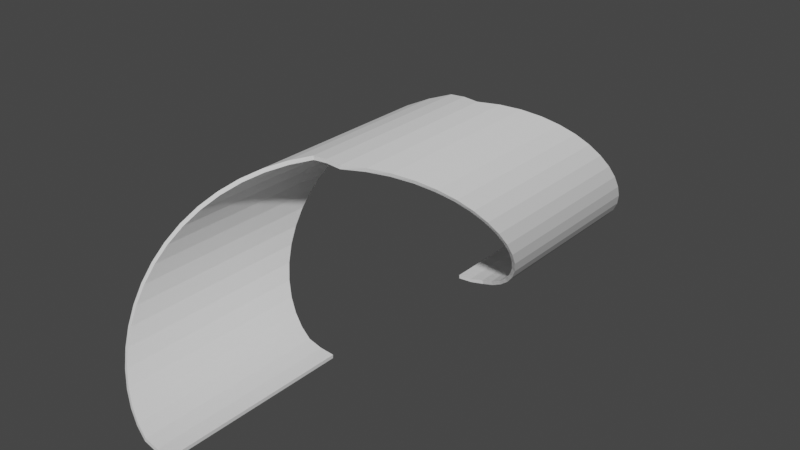 # Source: LoopDeLoop1.blend  (saved by Blender 3.4.6; exported with 4.5.12 LTS)
import bpy
from mathutils import Matrix  # noqa: F401  (used for matrix-valued properties, if any)

bpy.ops.wm.read_factory_settings(use_empty=True)
scene = bpy.context.scene
scene.name = 'Scene'

# ---- collections
col_collection = bpy.data.collections.new('Collection'); scene.collection.children.link(col_collection)

# ---- world
world_world = bpy.data.worlds.new('World'); scene.world = world_world
world_world.use_nodes = True; world_world.node_tree.nodes.clear()
_N = world_world.node_tree.nodes; _L = world_world.node_tree.links
n0 = _N.new('ShaderNodeOutputWorld'); n0.name = 'World Output'; n0.location = (300, 300)
n1 = _N.new('ShaderNodeBackground'); n1.name = 'Background'; n1.location = (10, 300)
n1.inputs[0].default_value = (0.05088, 0.05088, 0.05088, 1.0)
_L.new(n1.outputs[0], n0.inputs[0])
n0.is_active_output = True
world_world.color = (0.05088, 0.05088, 0.05088)
world_world.use_sun_shadow = False
world_world.sun_shadow_jitter_overblur = 0.0

# ---- meshes
me_cylinder_001 = bpy.data.meshes.new('Cylinder.001')
me_cylinder_001.from_pydata([(-0.1564, 0.0, 0.01231), (-5.96e-08, 5.96e-08, 2.98e-08), (-5.96e-08, 1.0, 5.96e-08), (-5.96e-08, -1.0, 0.0), (-0.1564, 1.0, 0.01231), (-0.1564, -1.0, 0.01231), (-0.309, 1.004, 0.04894), (-0.309, -0.9959, 0.04894), (-0.454, 1.048, 0.109), (-0.454, -0.9522, 0.109), (-0.5878, 1.104, 0.191), (-0.5878, -0.8964, 0.191), (-0.7071, 1.171, 0.2929), (-0.7071, -0.8289, 0.2929), (-0.809, 1.25, 0.4122), (-0.809, -0.7502, 0.4122), (-0.891, 1.339, 0.546), (-0.891, -0.6606, 0.546), (-0.9511, 1.439, 0.691), (-0.9511, -0.5608, 0.691), (-0.9877, 1.549, 0.8436), (-0.9877, -0.4514, 0.8436), (-1.0, 1.667, 1.0), (-1.0, -0.3331, 1.0), (-0.9877, 1.793, 1.156), (-0.9877, -0.2065, 1.156), (-0.9511, 1.928, 1.309), (-0.9511, -0.0725, 1.309), (-0.891, 2.068, 1.454), (-0.891, 0.06812, 1.454), (-0.809, 2.214, 1.588), (-0.809, 0.2145, 1.588), (-0.7071, 2.366, 1.707), (-0.7071, 0.3657, 1.707), (-0.5878, 2.521, 1.809), (-0.5878, 0.5208, 1.809), (-0.454, 2.679, 1.891), (-0.454, 0.6789, 1.891), (-0.309, 2.839, 1.951), (-0.309, 0.839, 1.951), (-0.1564, 3.0, 1.988), (-0.1564, 1.0, 1.988), (2.782e-08, 1.0, 2.0), (-1.47e-07, 3.0, 2.0), (-1.47e-07, 3.0, 0.0), (-3.219e-07, 5.0, 0.0), (0.1564, 3.0, 0.01231), (0.1564, 5.0, 0.01231), (0.309, 2.996, 0.04894), (0.309, 4.996, 0.04894), (0.454, 2.952, 0.109), (0.454, 4.952, 0.109), (0.5878, 2.896, 0.191), (0.5878, 4.896, 0.191), (0.7071, 2.829, 0.2929), (0.7071, 4.829, 0.2929), (0.809, 2.75, 0.4122), (0.809, 4.75, 0.4122), (0.891, 2.661, 0.546), (0.891, 4.661, 0.546), (0.9511, 2.561, 0.691), (0.9511, 4.561, 0.691), (0.9877, 2.451, 0.8436), (0.9877, 4.451, 0.8436), (1.0, 2.333, 1.0), (1.0, 4.333, 1.0), (0.9877, 2.207, 1.156), (0.9877, 4.207, 1.156), (0.9511, 2.072, 1.309), (0.9511, 4.072, 1.309), (0.891, 1.932, 1.454), (0.891, 3.932, 1.454), (0.809, 1.786, 1.588), (0.809, 3.786, 1.588), (0.7071, 1.634, 1.707), (0.7071, 3.634, 1.707), (0.5878, 1.479, 1.809), (0.5878, 3.479, 1.809), (0.454, 1.321, 1.891), (0.454, 3.321, 1.891), (0.309, 1.161, 1.951), (0.309, 3.161, 1.951), (0.1564, 1.0, 1.988), (0.1564, 3.0, 1.988), (-0.309, 0.004082, 0.04894), (-0.454, 0.04783, 0.109), (-0.5878, 0.1036, 0.191), (-0.7071, 0.1711, 0.2929), (-0.809, 0.2498, 0.4122), (-0.891, 0.3394, 0.546), (-0.9511, 0.4392, 0.691), (-0.9877, 0.5486, 0.8436), (-1.0, 0.6669, 1.0), (-0.9877, 0.7935, 1.156), (-0.9511, 0.9275, 1.309), (-0.891, 1.068, 1.454), (-0.809, 1.214, 1.588), (-0.7071, 1.366, 1.707), (-0.5878, 1.521, 1.809), (-0.454, 1.679, 1.891), (-0.309, 1.839, 1.951), (-0.1564, 2.0, 1.988), (-5.96e-08, 2.0, 2.0), (-2.345e-07, 4.0, 0.0), (0.1564, 4.0, 0.01231), (0.309, 3.996, 0.04894), (0.454, 3.952, 0.109), (0.5878, 3.896, 0.191), (0.7071, 3.829, 0.2929), (0.809, 3.75, 0.4122), (0.891, 3.661, 0.546), (0.9511, 3.561, 0.691), (0.9877, 3.451, 0.8436), (1.0, 3.333, 1.0), (0.9877, 3.207, 1.156), (0.9511, 3.072, 1.309), (0.891, 2.932, 1.454), (0.809, 2.786, 1.588), (0.7071, 2.634, 1.707), (0.5878, 2.479, 1.809), (0.454, 2.321, 1.891), (0.309, 2.161, 1.951), (0.1564, 2.0, 1.988)], [], [(1, 3, 5, 0), (0, 5, 7, 84), (84, 7, 9, 85), (85, 9, 11, 86), (86, 11, 13, 87), (87, 13, 15, 88), (88, 15, 17, 89), (89, 17, 19, 90), (90, 19, 21, 91), (91, 21, 23, 92), (92, 23, 25, 93), (93, 25, 27, 94), (94, 27, 29, 95), (95, 29, 31, 96), (96, 31, 33, 97), (97, 33, 35, 98), (98, 35, 37, 99), (99, 37, 39, 100), (100, 39, 41, 101), (101, 41, 42, 102), (103, 45, 47, 104), (104, 47, 49, 105), (105, 49, 51, 106), (106, 51, 53, 107), (107, 53, 55, 108), (108, 55, 57, 109), (109, 57, 59, 110), (110, 59, 61, 111), (111, 61, 63, 112), (112, 63, 65, 113), (113, 65, 67, 114), (114, 67, 69, 115), (115, 69, 71, 116), (116, 71, 73, 117), (117, 73, 75, 118), (118, 75, 77, 119), (119, 77, 79, 120), (120, 79, 81, 121), (121, 81, 83, 122), (122, 83, 43, 102), (82, 122, 102, 42), (80, 121, 122, 82), (78, 120, 121, 80), (76, 119, 120, 78), (74, 118, 119, 76), (72, 117, 118, 74), (70, 116, 117, 72), (68, 115, 116, 70), (66, 114, 115, 68), (64, 113, 114, 66), (62, 112, 113, 64), (60, 111, 112, 62), (58, 110, 111, 60), (56, 109, 110, 58), (54, 108, 109, 56), (52, 107, 108, 54), (50, 106, 107, 52), (48, 105, 106, 50), (46, 104, 105, 48), (44, 103, 104, 46), (40, 101, 102, 43), (38, 100, 101, 40), (36, 99, 100, 38), (34, 98, 99, 36), (32, 97, 98, 34), (30, 96, 97, 32), (28, 95, 96, 30), (26, 94, 95, 28), (24, 93, 94, 26), (22, 92, 93, 24), (20, 91, 92, 22), (18, 90, 91, 20), (16, 89, 90, 18), (14, 88, 89, 16), (12, 87, 88, 14), (10, 86, 87, 12), (8, 85, 86, 10), (6, 84, 85, 8), (4, 0, 84, 6), (2, 1, 0, 4)])
_uv = me_cylinder_001.uv_layers.new(name='UVMap')
_uv.uv.foreach_set('vector', [0.5, 0.5, 0.5, 1.0, 0.475, 1.0, 0.475, 0.5, 0.475, 0.5, 0.475, 1.0, 0.45, 1.0, 0.45, 0.5, 0.45, 0.5, 0.45, 1.0, 0.425, 1.0, 0.425, 0.5, 0.425, 0.5, 0.425, 1.0, 0.4, 1.0, 0.4, 0.5, 0.4, 0.5, 0.4, 1.0, 0.375, 1.0, 0.375, 0.5, 0.375, 0.5, 0.375, 1.0, 0.35, 1.0, 0.35, 0.5, 0.35, 0.5, 0.35, 1.0, 0.325, 1.0, 0.325, 0.5, 0.325, 0.5, 0.325, 1.0, 0.3, 1.0, 0.3, 0.5, 0.3, 0.5, 0.3, 1.0, 0.275, 1.0, 0.275, 0.5, 0.275, 0.5, 0.275, 1.0, 0.25, 1.0, 0.25, 0.5, 0.25, 0.5, 0.25, 1.0, 0.225, 1.0, 0.225, 0.5, 0.225, 0.5, 0.225, 1.0, 0.2, 1.0, 0.2, 0.5, 0.2, 0.5, 0.2, 1.0, 0.175, 1.0, 0.175, 0.5, 0.175, 0.5, 0.175, 1.0, 0.15, 1.0, 0.15, 0.5, 0.15, 0.5, 0.15, 1.0, 0.125, 1.0, 0.125, 0.5, 0.125, 0.5, 0.125, 1.0, 0.1, 1.0, 0.1, 0.5, 0.1, 0.5, 0.1, 1.0, 0.075, 1.0, 0.075, 0.5, 0.075, 0.5, 0.075, 1.0, 0.05, 1.0, 0.05, 0.5, 0.05, 0.5, 0.05, 1.0, 0.025, 1.0, 0.025, 0.5, 0.025, 0.5, 0.025, 1.0, 3.912e-07, 1.0, 3.912e-07, 0.5, 0.5, 0.5, 0.5, 1.0, 0.475, 1.0, 0.475, 0.5, 0.475, 0.5, 0.475, 1.0, 0.45, 1.0, 0.45, 0.5, 0.45, 0.5, 0.45, 1.0, 0.425, 1.0, 0.425, 0.5, 0.425, 0.5, 0.425, 1.0, 0.4, 1.0, 0.4, 0.5, 0.4, 0.5, 0.4, 1.0, 0.375, 1.0, 0.375, 0.5, 0.375, 0.5, 0.375, 1.0, 0.35, 1.0, 0.35, 0.5, 0.35, 0.5, 0.35, 1.0, 0.325, 1.0, 0.325, 0.5, 0.325, 0.5, 0.325, 1.0, 0.3, 1.0, 0.3, 0.5, 0.3, 0.5, 0.3, 1.0, 0.275, 1.0, 0.275, 0.5, 0.275, 0.5, 0.275, 1.0, 0.25, 1.0, 0.25, 0.5, 0.25, 0.5, 0.25, 1.0, 0.225, 1.0, 0.225, 0.5, 0.225, 0.5, 0.225, 1.0, 0.2, 1.0, 0.2, 0.5, 0.2, 0.5, 0.2, 1.0, 0.175, 1.0, 0.175, 0.5, 0.175, 0.5, 0.175, 1.0, 0.15, 1.0, 0.15, 0.5, 0.15, 0.5, 0.15, 1.0, 0.125, 1.0, 0.125, 0.5, 0.125, 0.5, 0.125, 1.0, 0.1, 1.0, 0.1, 0.5, 0.1, 0.5, 0.1, 1.0, 0.075, 1.0, 0.075, 0.5, 0.075, 0.5, 0.075, 1.0, 0.05, 1.0, 0.05, 0.5, 0.05, 0.5, 0.05, 1.0, 0.025, 1.0, 0.025, 0.5, 0.025, 0.5, 0.025, 1.0, 3.912e-07, 1.0, 3.912e-07, 0.5, 0.025, 0.0, 0.025, 0.5, 3.912e-07, 0.5, 3.912e-07, 0.0, 0.05, 0.0, 0.05, 0.5, 0.025, 0.5, 0.025, 0.0, 0.075, 0.0, 0.075, 0.5, 0.05, 0.5, 0.05, 0.0, 0.1, 0.0, 0.1, 0.5, 0.075, 0.5, 0.075, 0.0, 0.125, 0.0, 0.125, 0.5, 0.1, 0.5, 0.1, 0.0, 0.15, 0.0, 0.15, 0.5, 0.125, 0.5, 0.125, 0.0, 0.175, 0.0, 0.175, 0.5, 0.15, 0.5, 0.15, 0.0, 0.2, 0.0, 0.2, 0.5, 0.175, 0.5, 0.175, 0.0, 0.225, 0.0, 0.225, 0.5, 0.2, 0.5, 0.2, 0.0, 0.25, 0.0, 0.25, 0.5, 0.225, 0.5, 0.225, 0.0, 0.275, 0.0, 0.275, 0.5, 0.25, 0.5, 0.25, 0.0, 0.3, 0.0, 0.3, 0.5, 0.275, 0.5, 0.275, 0.0, 0.325, 0.0, 0.325, 0.5, 0.3, 0.5, 0.3, 0.0, 0.35, 0.0, 0.35, 0.5, 0.325, 0.5, 0.325, 0.0, 0.375, 0.0, 0.375, 0.5, 0.35, 0.5, 0.35, 0.0, 0.4, 0.0, 0.4, 0.5, 0.375, 0.5, 0.375, 0.0, 0.425, 0.0, 0.425, 0.5, 0.4, 0.5, 0.4, 0.0, 0.45, 0.0, 0.45, 0.5, 0.425, 0.5, 0.425, 0.0, 0.475, 0.0, 0.475, 0.5, 0.45, 0.5, 0.45, 0.0, 0.5, 0.0, 0.5, 0.5, 0.475, 0.5, 0.475, 0.0, 0.025, 0.0, 0.025, 0.5, 3.912e-07, 0.5, 3.912e-07, 0.0, 0.05, 0.0, 0.05, 0.5, 0.025, 0.5, 0.025, 0.0, 0.075, 0.0, 0.075, 0.5, 0.05, 0.5, 0.05, 0.0, 0.1, 0.0, 0.1, 0.5, 0.075, 0.5, 0.075, 0.0, 0.125, 0.0, 0.125, 0.5, 0.1, 0.5, 0.1, 0.0, 0.15, 0.0, 0.15, 0.5, 0.125, 0.5, 0.125, 0.0, 0.175, 0.0, 0.175, 0.5, 0.15, 0.5, 0.15, 0.0, 0.2, 0.0, 0.2, 0.5, 0.175, 0.5, 0.175, 0.0, 0.225, 0.0, 0.225, 0.5, 0.2, 0.5, 0.2, 0.0, 0.25, 0.0, 0.25, 0.5, 0.225, 0.5, 0.225, 0.0, 0.275, 0.0, 0.275, 0.5, 0.25, 0.5, 0.25, 0.0, 0.3, 0.0, 0.3, 0.5, 0.275, 0.5, 0.275, 0.0, 0.325, 0.0, 0.325, 0.5, 0.3, 0.5, 0.3, 0.0, 0.35, 0.0, 0.35, 0.5, 0.325, 0.5, 0.325, 0.0, 0.375, 0.0, 0.375, 0.5, 0.35, 0.5, 0.35, 0.0, 0.4, 0.0, 0.4, 0.5, 0.375, 0.5, 0.375, 0.0, 0.425, 0.0, 0.425, 0.5, 0.4, 0.5, 0.4, 0.0, 0.45, 0.0, 0.45, 0.5, 0.425, 0.5, 0.425, 0.0, 0.475, 0.0, 0.475, 0.5, 0.45, 0.5, 0.45, 0.0, 0.5, 0.0, 0.5, 0.5, 0.475, 0.5, 0.475, 0.0])
me_cylinder_001.update()
me_cylinder_002 = bpy.data.meshes.new('Cylinder.002')
me_cylinder_002.from_pydata([(-0.1564, 0.0, 0.01231), (-5.96e-08, 5.96e-08, 2.98e-08), (-0.309, 0.004082, 0.04894), (-0.454, 0.04783, 0.109), (-0.5878, 0.1036, 0.191), (-0.7071, 0.1711, 0.2929), (-0.809, 0.2498, 0.4122), (-0.891, 0.3394, 0.546), (-0.9511, 0.4392, 0.691), (-0.9877, 0.5486, 0.8436), (-1.0, 0.6669, 1.0), (-0.9877, 0.7935, 1.156), (-0.9511, 0.9275, 1.309), (-0.891, 1.068, 1.454), (-0.809, 1.214, 1.588), (-0.7071, 1.366, 1.707), (-0.5878, 1.521, 1.809), (-0.454, 1.679, 1.891), (-0.309, 1.839, 1.951), (-0.1564, 2.0, 1.988), (-5.96e-08, 2.0, 2.0), (-2.345e-07, 4.0, 0.0), (0.1564, 4.0, 0.01231), (0.309, 3.996, 0.04894), (0.454, 3.952, 0.109), (0.5878, 3.896, 0.191), (0.7071, 3.829, 0.2929), (0.809, 3.75, 0.4122), (0.891, 3.661, 0.546), (0.9511, 3.561, 0.691), (0.9877, 3.451, 0.8436), (1.0, 3.333, 1.0), (0.9877, 3.207, 1.156), (0.9511, 3.072, 1.309), (0.891, 2.932, 1.454), (0.809, 2.786, 1.588), (0.7071, 2.634, 1.707), (0.5878, 2.479, 1.809), (0.454, 2.321, 1.891), (0.309, 2.161, 1.951), (0.1564, 2.0, 1.988)], [(40, 20), (39, 40), (38, 39), (37, 38), (36, 37), (35, 36), (34, 35), (33, 34), (32, 33), (31, 32), (30, 31), (29, 30), (28, 29), (27, 28), (26, 27), (25, 26), (24, 25), (23, 24), (22, 23), (21, 22), (19, 20), (18, 19), (17, 18), (16, 17), (15, 16), (14, 15), (13, 14), (12, 13), (11, 12), (10, 11), (9, 10), (8, 9), (7, 8), (6, 7), (5, 6), (4, 5), (3, 4), (2, 3), (0, 2), (1, 0)], [])
_uv = me_cylinder_002.uv_layers.new(name='UVMap')
_uv.uv.foreach_set('vector', [])
me_cylinder_002.update()

# ---- objects
ob_cylinder = bpy.data.objects.new('Cylinder', me_cylinder_001)
ob_cylinder_001 = bpy.data.objects.new('Cylinder.001', me_cylinder_002)

# ---- transforms, parenting, visibility, modifiers, constraints
ob_cylinder.location = (0.0, 0.0, 0.0)
_m = ob_cylinder.modifiers.new('Solidify', 'SOLIDIFY')
_m.thickness = 0.04
_m.offset = 1.0
_m.use_even_offset = True
_m.use_quality_normals = True
ob_cylinder_001.location = (0.0, 0.0, 0.0)

# ---- collection membership
col_collection.objects.link(ob_cylinder)
col_collection.objects.link(ob_cylinder_001)

# ---- scene / render settings (as saved in the file)
scene.frame_start = 1; scene.frame_end = 250; scene.frame_set(0)
scene.render.engine = 'BLENDER_EEVEE_NEXT'
scene.cycles.sampling_pattern = 'TABULATED_SOBOL'
scene.cycles.use_light_tree = False
scene.view_settings.view_transform = 'Filmic'
bpy.context.view_layer.update()

# ---- added for rendering (the .blend has no active camera and no usable light): camera, sun
cam_auto = bpy.data.cameras.new('AutoCamera')
cam_auto.lens = 50.0
cam_auto.sensor_width = 36.0
cam_auto.clip_end = 1000.0
ob_auto_camera = bpy.data.objects.new('AutoCamera', cam_auto)
scene.collection.objects.link(ob_auto_camera)
ob_auto_camera.location = (6.18268, -5.41921, 5.94626)
ob_auto_camera.rotation_euler = (1.09748, -7.21219e-08, 0.694738)
scene.camera = ob_auto_camera
light_auto_sun = bpy.data.lights.new('AutoSun', 'SUN')
light_auto_sun.energy = 3.0
light_auto_sun.angle = 0.0523599
ob_auto_sun = bpy.data.objects.new('AutoSun', light_auto_sun)
scene.collection.objects.link(ob_auto_sun)
ob_auto_sun.rotation_euler = (0.872665, 0.174533, 0.523599)
bpy.context.view_layer.update()
